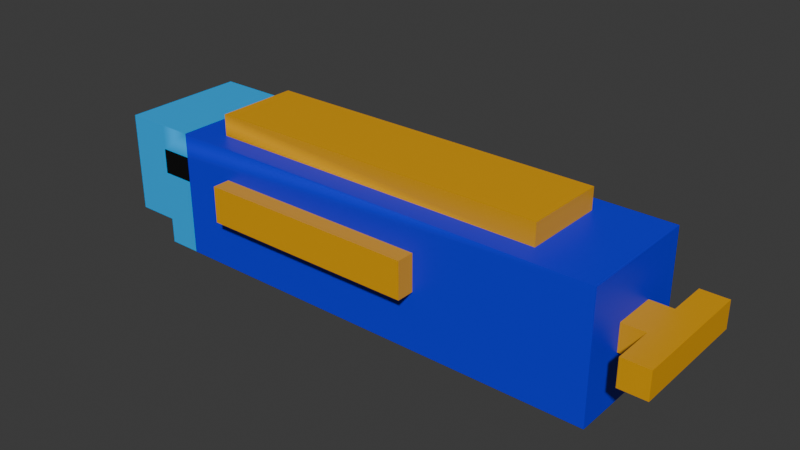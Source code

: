 # Source: Fish_1.blend  (saved by Blender 4.2.66; exported with 4.5.12 LTS)
import bpy
from mathutils import Matrix  # noqa: F401  (used for matrix-valued properties, if any)

bpy.ops.wm.read_factory_settings(use_empty=True)
scene = bpy.context.scene
scene.name = 'Scene'

# ---- collections
col_collection = bpy.data.collections.new('Collection'); scene.collection.children.link(col_collection)

# ---- materials (node trees are filled in below, after node groups)
mat_base = bpy.data.materials.new('base')
mat_eyes = bpy.data.materials.new('eyes')
mat_yellow = bpy.data.materials.new('yellow')
mat_head = bpy.data.materials.new('head')

# ---- material node trees
mat_base.use_nodes = True; mat_base.node_tree.nodes.clear()
_N = mat_base.node_tree.nodes; _L = mat_base.node_tree.links
n0 = _N.new('ShaderNodeBsdfPrincipled'); n0.name = 'Principled BSDF'; n0.location = (10, 300)
n0.inputs[0].default_value = (0.0, 0.008221, 0.8002, 1.0)
n1 = _N.new('ShaderNodeOutputMaterial'); n1.name = 'Material Output'; n1.location = (300, 300)
_L.new(n0.outputs[0], n1.inputs[0])
n1.is_active_output = True
mat_eyes.use_nodes = True; mat_eyes.node_tree.nodes.clear()
_N = mat_eyes.node_tree.nodes; _L = mat_eyes.node_tree.links
n0 = _N.new('ShaderNodeBsdfPrincipled'); n0.name = 'Principled BSDF'; n0.location = (10, 300)
n0.inputs[0].default_value = (0.0, 0.0, 0.0, 1.0)
n1 = _N.new('ShaderNodeOutputMaterial'); n1.name = 'Material Output'; n1.location = (300, 300)
_L.new(n0.outputs[0], n1.inputs[0])
n1.is_active_output = True
mat_yellow.use_nodes = True; mat_yellow.node_tree.nodes.clear()
_N = mat_yellow.node_tree.nodes; _L = mat_yellow.node_tree.links
n0 = _N.new('ShaderNodeBsdfPrincipled'); n0.name = 'Principled BSDF'; n0.location = (10, 300)
n0.inputs[0].default_value = (0.8002, 0.3758, 0.0, 1.0)
n1 = _N.new('ShaderNodeOutputMaterial'); n1.name = 'Material Output'; n1.location = (300, 300)
_L.new(n0.outputs[0], n1.inputs[0])
n1.is_active_output = True
mat_head.use_nodes = True; mat_head.node_tree.nodes.clear()
_N = mat_head.node_tree.nodes; _L = mat_head.node_tree.links
n0 = _N.new('ShaderNodeBsdfPrincipled'); n0.name = 'Principled BSDF'; n0.location = (10, 300)
n0.inputs[0].default_value = (0.0, 0.4452, 1.0, 1.0)
n1 = _N.new('ShaderNodeOutputMaterial'); n1.name = 'Material Output'; n1.location = (300, 300)
_L.new(n0.outputs[0], n1.inputs[0])
n1.is_active_output = True

# ---- world
world_world = bpy.data.worlds.new('World'); scene.world = world_world
world_world.use_nodes = True; world_world.node_tree.nodes.clear()
_N = world_world.node_tree.nodes; _L = world_world.node_tree.links
n0 = _N.new('ShaderNodeOutputWorld'); n0.name = 'World Output'; n0.location = (300, 300)
n1 = _N.new('ShaderNodeBackground'); n1.name = 'Background'; n1.location = (10, 300)
n1.inputs[0].default_value = (0.05088, 0.05088, 0.05088, 1.0)
_L.new(n1.outputs[0], n0.inputs[0])
n0.is_active_output = True
world_world.color = (0.05088, 0.05088, 0.05088)
world_world.sun_shadow_jitter_overblur = 0.0

# ---- meshes
me_cube_002 = bpy.data.meshes.new('Cube.002')
me_cube_002.from_pydata([(1.0, -1.0, -1.0), (1.0, -1.0, 1.0), (1.0, 1.0, -1.0), (1.0, 1.0, 1.0), (-0.7531, -2.839, -4.623), (-5.666, -1.876, 4.623), (-0.7531, 2.839, -4.623), (-5.666, 1.876, 4.623), (-33.47, -2.839, -4.623), (-31.03, -1.876, 4.623), (-33.47, 2.839, -4.623), (-31.03, 1.876, 4.623), (-0.7531, -2.839, 4.623), (-0.7531, 2.839, 4.623), (-33.47, 2.839, 4.623), (-33.47, -2.839, 4.623), (-5.666, -1.876, 6.202), (-5.666, 1.876, 6.202), (-31.03, 1.876, 6.202), (-31.03, -1.876, 6.202), (-35.91, 2.839, 4.623), (-35.91, 2.839, -4.623), (-35.91, -2.839, -4.623), (-35.91, -2.839, 4.623), (-0.7531, -2.839, -2.74), (-0.7531, -2.839, -0.8909), (-0.7531, -2.839, 0.9584), (-0.7531, -2.839, 2.808), (-0.7531, 2.839, 2.808), (-0.7531, 2.839, 0.9584), (-0.7531, 2.839, -0.8909), (-0.7531, 2.839, -2.74), (-33.47, 2.839, 2.808), (-33.47, 2.839, 0.9584), (-33.47, 2.839, -0.8909), (-33.47, 2.839, -2.74), (-33.47, -2.839, 2.808), (-33.47, -2.839, 0.9584), (-33.47, -2.839, -0.8909), (-33.47, -2.839, -2.74), (-35.91, 2.839, 2.808), (-35.91, 2.839, 0.9584), (-35.91, 2.839, -0.8909), (-35.91, 2.839, -2.74), (-35.91, -2.839, 2.808), (-35.91, -2.839, 0.9584), (-35.91, -2.839, -0.8909), (-35.91, -2.839, -2.74), (-0.7531, 0.0, -4.623), (-0.7531, 0.0, 4.623), (-33.47, 0.0, -4.623), (-33.47, 0.0, 4.623), (-5.666, 0.0, 4.623), (-31.03, 0.0, 4.623), (-5.666, 0.0, 6.202), (-31.03, 0.0, 6.202), (-35.91, 0.0, -4.623), (-35.91, 0.0, 4.623), (-35.91, 0.0, -2.74), (-35.91, 0.0, -0.8909), (-38.97, 2.839, -2.74), (-38.97, 2.839, -0.8909), (-0.7531, 0.0, -2.74), (-0.7531, 0.0, -0.8909), (-0.7531, 0.0, 0.9584), (-0.7531, 0.0, 2.808), (-35.91, 0.0, 4.623), (-35.91, -2.839, 4.623), (-35.91, 2.839, 4.623), (-35.91, 2.839, 2.808), (-35.91, 2.839, 0.9584), (-35.91, 2.839, -0.8909), (-35.91, -2.839, 2.808), (-35.91, -2.839, 0.9584), (-35.91, -2.839, -0.8909), (-35.91, 0.0, -0.8909), (-38.97, -2.839, -0.8909), (-38.97, -2.839, -2.74), (-38.97, 0.0, -2.74), (-38.97, 0.0, -0.8909), (-38.97, 0.0, 4.623), (-38.97, -2.839, 4.623), (-38.97, 2.839, 4.623), (-38.97, 2.839, 2.808), (-38.97, 2.839, 0.9584), (-38.97, 2.839, -0.8909), (-38.97, -2.839, 2.808), (-38.97, -2.839, 0.9584), (-38.97, -2.839, -0.8909), (-38.97, 0.0, -0.8909), (-38.97, 0.0, 0.9584), (-38.97, 0.0, 2.808), (-21.73, -2.839, 0.0), (-12.49, -2.839, 0.0), (-21.73, 2.839, 0.0), (-12.49, 2.839, 0.0), (-21.73, -2.839, 0.0), (-12.49, -2.839, 0.0), (-21.73, 2.839, 0.0), (-12.49, 2.839, 0.0), (0.9469, -2.855, -1.0), (0.9469, -2.855, 1.0), (0.9469, 2.855, -1.0), (0.9469, 2.855, 1.0), (2.947, -2.855, -1.0), (2.947, -2.855, 1.0), (2.947, 2.855, -1.0), (2.947, 2.855, 1.0), (-13.19, -2.839, -0.3924), (-13.19, -2.839, 0.9584), (-13.19, -2.839, 2.309), (-13.19, 2.839, 2.309), (-13.19, 2.839, 0.9584), (-13.19, 2.839, -0.3924), (-29.34, 2.839, 2.309), (-29.34, 2.839, 0.9584), (-29.34, 2.839, -0.3924), (-29.34, -2.839, 2.309), (-29.34, -2.839, 0.9584), (-29.34, -2.839, -0.3924), (-0.7531, -2.839, -0.8909), (-0.7531, -2.839, 0.9584), (-0.7531, -2.839, 2.808), (-0.7531, 2.839, 2.808), (-0.7531, 2.839, 0.9584), (-0.7531, 2.839, -0.8909), (-33.47, 2.839, 2.808), (-33.47, 2.839, 0.9584), (-33.47, 2.839, -0.8909), (-33.47, -2.839, 2.808), (-33.47, -2.839, 0.9584), (-33.47, -2.839, -0.8909), (-29.34, -2.839, 0.9584), (-13.19, -2.839, 0.9584), (-13.19, 2.839, 0.9584), (-29.34, 2.839, 0.9584), (-13.19, -2.839, -0.3924), (-13.19, -2.839, 2.309), (-13.19, 2.839, 2.309), (-13.19, 2.839, -0.3924), (-29.34, 2.839, 2.309), (-29.34, 2.839, -0.3924), (-29.34, -2.839, 2.309), (-29.34, -2.839, -0.3924), (-29.34, -3.644, 0.9584), (-13.19, -3.644, 0.9584), (-13.19, 3.644, 0.9584), (-29.34, 3.644, 0.9584), (-13.19, -3.644, -0.3924), (-13.19, -3.644, 2.309), (-13.19, 3.644, 2.309), (-13.19, 3.644, -0.3924), (-29.34, 3.644, 2.309), (-29.34, 3.644, -0.3924), (-29.34, -3.644, 2.309), (-29.34, -3.644, -0.3924), (-0.742, 1.028, -1.008), (-0.742, -0.9717, -1.008), (-0.742, -0.9717, 0.9924), (-0.742, 1.028, 0.9924), (1.258, 1.028, -1.008), (1.258, 1.028, 0.9924), (1.258, -0.9717, -1.008), (1.258, -0.9717, 0.9924)], [(75, 89), (79, 59), (94, 92), (92, 93), (93, 95), (95, 94), (98, 96), (96, 97), (97, 99), (99, 98)], [(156, 159, 161, 160), (2, 3, 1, 0), (3, 2, 160, 161), (1, 3, 161, 163), (65, 28, 13, 49), (28, 32, 14, 13), (32, 40, 20, 14), (36, 27, 12, 15), (48, 4, 8, 50), (5, 16, 19, 9), (52, 49, 13, 7), (7, 13, 14, 11), (53, 51, 15, 9), (9, 15, 12, 5), (55, 19, 16, 54), (11, 18, 17, 7), (53, 55, 18, 11), (52, 54, 16, 5), (46, 74, 75, 59), (39, 47, 22, 8), (50, 56, 21, 10), (51, 57, 23, 15), (15, 23, 44, 36), (36, 44, 45, 37), (37, 45, 46, 38), (38, 46, 47, 39), (56, 22, 47, 58), (47, 77, 78, 58), (45, 73, 74, 46), (59, 75, 71, 42), (8, 4, 24, 39), (39, 24, 25, 38), (28, 123, 126, 32), (26, 121, 120, 25), (10, 21, 43, 35), (35, 43, 42, 34), (34, 42, 41, 33), (33, 41, 40, 32), (6, 10, 35, 31), (31, 35, 34, 30), (29, 124, 123, 28), (36, 129, 122, 27), (48, 6, 31, 62), (62, 31, 30, 63), (63, 30, 29, 64), (64, 29, 28, 65), (26, 64, 65, 27), (25, 63, 64, 26), (24, 62, 63, 25), (4, 48, 62, 24), (42, 71, 70, 41), (57, 66, 67, 23), (71, 85, 84, 70), (21, 56, 58, 43), (14, 20, 57, 51), (8, 22, 56, 50), (44, 72, 73, 45), (7, 17, 54, 52), (9, 19, 55, 53), (18, 55, 54, 17), (11, 14, 51, 53), (5, 12, 49, 52), (6, 48, 50, 10), (27, 65, 49, 12), (68, 82, 80, 66), (70, 84, 83, 69), (43, 60, 61, 42), (69, 83, 82, 68), (66, 80, 81, 67), (40, 69, 68, 20), (20, 68, 66, 57), (23, 67, 72, 44), (41, 70, 69, 40), (78, 77, 76, 79), (60, 78, 79, 61), (91, 86, 81, 80), (89, 88, 87, 90), (90, 87, 86, 91), (84, 90, 91, 83), (85, 89, 90, 84), (83, 91, 80, 82), (58, 78, 60, 43), (67, 81, 86, 72), (72, 86, 87, 73), (46, 76, 77, 47), (73, 87, 88, 74), (100, 101, 103, 102), (102, 103, 107, 106), (106, 107, 105, 104), (104, 105, 101, 100), (102, 106, 104, 100), (107, 103, 101, 105), (108, 136, 143, 119), (110, 137, 133, 109), (111, 138, 140, 114), (114, 140, 135, 115), (32, 126, 127, 33), (25, 120, 131, 38), (30, 125, 124, 29), (37, 130, 129, 36), (27, 122, 121, 26), (33, 127, 128, 34), (34, 128, 125, 30), (38, 131, 130, 37), (108, 120, 121, 109), (109, 121, 122, 110), (111, 123, 124, 112), (112, 124, 125, 113), (115, 127, 126, 114), (116, 128, 127, 115), (117, 129, 130, 118), (118, 130, 131, 119), (119, 131, 120, 108), (110, 122, 129, 117), (113, 125, 128, 116), (114, 126, 123, 111), (139, 151, 146, 134), (132, 144, 154, 142), (142, 154, 149, 137), (134, 146, 150, 138), (115, 135, 141, 116), (112, 134, 138, 111), (117, 142, 137, 110), (118, 132, 142, 117), (113, 139, 134, 112), (116, 141, 139, 113), (109, 133, 136, 108), (119, 143, 132, 118), (155, 148, 145, 144), (144, 145, 149, 154), (151, 153, 147, 146), (146, 147, 152, 150), (141, 153, 151, 139), (133, 145, 148, 136), (143, 155, 144, 132), (140, 152, 147, 135), (138, 150, 152, 140), (137, 149, 145, 133), (136, 148, 155, 143), (135, 147, 153, 141), (162, 163, 158, 157), (156, 160, 162, 157), (161, 159, 158, 163), (0, 1, 163, 162), (2, 0, 162, 160)])
me_cube_002.polygons.foreach_set('material_index', [2, 3, 3, 3, 0, 0, 3, 0, 0, 2, 0, 0, 0, 0, 2, 2, 2, 2, 0, 3, 3, 3, 3, 1, 3, 3, 3, 3, 0, 0, 0, 0, 0, 0, 3, 3, 3, 1, 0, 0, 0, 0, 0, 0, 0, 0, 0, 0, 0, 0, 0, 0, 3, 3, 3, 3, 0, 2, 2, 2, 0, 0, 0, 0, 3, 3, 3, 3, 3, 0, 0, 0, 0, 3, 3, 3, 3, 3, 3, 3, 3, 3, 3, 3, 3, 3, 2, 2, 2, 2, 2, 2, 0, 0, 0, 0, 1, 0, 0, 1, 0, 3, 0, 3, 0, 0, 0, 0, 0, 0, 0, 0, 0, 0, 0, 0, 2, 2, 2, 2, 0, 0, 0, 0, 0, 0, 0, 0, 2, 2, 2, 2, 2, 2, 2, 2, 2, 2, 2, 2, 2, 2, 2, 3, 3])
_uv = me_cube_002.uv_layers.new(name='UVMap')
_uv.uv.foreach_set('vector', [0.375, 0.25, 0.625, 0.25, 0.625, 0.5, 0.375, 0.5, 0.375, 0.5, 0.625, 0.5, 0.625, 0.75, 0.375, 0.75, 0.625, 0.5, 0.375, 0.5, 0.375, 0.5, 0.625, 0.5, 0.625, 0.75, 0.625, 0.5, 0.625, 0.5, 0.625, 0.75, 0.5759, 0.125, 0.5759, 0.25, 0.625, 0.25, 0.625, 0.125, 0.5759, 0.25, 0.5759, 0.5, 0.625, 0.5, 0.625, 0.25, 0.5759, 0.5, 0.5759, 0.5, 0.625, 0.5, 0.625, 0.5, 0.5759, 0.75, 0.5759, 1.0, 0.625, 1.0, 0.625, 0.75, 0.125, 0.625, 0.125, 0.75, 0.375, 0.75, 0.375, 0.625, 0.8326, 0.7076, 0.8326, 0.7076, 0.6674, 0.7076, 0.6674, 0.7076, 0.8326, 0.625, 0.875, 0.625, 0.875, 0.5, 0.8326, 0.5424, 0.8326, 0.5424, 0.875, 0.5, 0.625, 0.5, 0.6674, 0.5424, 0.6674, 0.625, 0.625, 0.625, 0.625, 0.75, 0.6674, 0.7076, 0.6674, 0.7076, 0.625, 0.75, 0.875, 0.75, 0.8326, 0.7076, 0.6674, 0.625, 0.6674, 0.7076, 0.8326, 0.7076, 0.8326, 0.625, 0.6674, 0.5424, 0.6674, 0.5424, 0.8326, 0.5424, 0.8326, 0.5424, 0.6674, 0.625, 0.6674, 0.625, 0.6674, 0.5424, 0.6674, 0.5424, 0.8326, 0.625, 0.8326, 0.625, 0.8326, 0.7076, 0.8326, 0.7076, 0.4759, 0.75, 0.4759, 0.75, 0.4759, 0.625, 0.4759, 0.625, 0.4259, 0.75, 0.4259, 0.75, 0.375, 0.75, 0.375, 0.75, 0.375, 0.625, 0.375, 0.625, 0.375, 0.5, 0.375, 0.5, 0.625, 0.625, 0.625, 0.625, 0.625, 0.75, 0.625, 0.75, 0.625, 0.75, 0.625, 0.75, 0.5759, 0.75, 0.5759, 0.75, 0.5759, 0.75, 0.5759, 0.75, 0.5259, 0.75, 0.5259, 0.75, 0.5259, 0.75, 0.5259, 0.75, 0.4759, 0.75, 0.4759, 0.75, 0.4759, 0.75, 0.4759, 0.75, 0.4259, 0.75, 0.4259, 0.75, 0.375, 0.625, 0.375, 0.75, 0.4259, 0.75, 0.4259, 0.625, 0.4259, 0.75, 0.4259, 0.75, 0.4259, 0.625, 0.4259, 0.625, 0.5259, 0.75, 0.5259, 0.75, 0.4759, 0.75, 0.4759, 0.75, 0.4759, 0.625, 0.4759, 0.625, 0.4759, 0.5, 0.4759, 0.5, 0.375, 0.75, 0.375, 1.0, 0.4259, 1.0, 0.4259, 0.75, 0.4259, 0.75, 0.4259, 1.0, 0.4759, 1.0, 0.4759, 0.75, 0.5759, 0.25, 0.5759, 0.25, 0.5759, 0.5, 0.5759, 0.5, 0.0, 0.0, 0.0, 0.0, 0.0, 0.0, 0.0, 0.0, 0.375, 0.5, 0.375, 0.5, 0.4259, 0.5, 0.4259, 0.5, 0.4259, 0.5, 0.4259, 0.5, 0.4759, 0.5, 0.4759, 0.5, 0.4759, 0.5, 0.4759, 0.5, 0.5259, 0.5, 0.5259, 0.5, 0.5259, 0.5, 0.5259, 0.5, 0.5759, 0.5, 0.5759, 0.5, 0.375, 0.25, 0.375, 0.5, 0.4259, 0.5, 0.4259, 0.25, 0.4259, 0.25, 0.4259, 0.5, 0.4759, 0.5, 0.4759, 0.25, 0.0, 0.0, 0.0, 0.0, 0.0, 0.0, 0.0, 0.0, 0.5759, 0.75, 0.5759, 0.75, 0.5759, 1.0, 0.5759, 1.0, 0.375, 0.125, 0.375, 0.25, 0.4259, 0.25, 0.4259, 0.125, 0.4259, 0.125, 0.4259, 0.25, 0.4759, 0.25, 0.4759, 0.125, 0.4759, 0.125, 0.4759, 0.25, 0.5259, 0.25, 0.5259, 0.125, 0.5259, 0.125, 0.5259, 0.25, 0.5759, 0.25, 0.5759, 0.125, 0.5259, 0.0, 0.5259, 0.125, 0.5759, 0.125, 0.5759, 0.0, 0.4759, 0.0, 0.4759, 0.125, 0.5259, 0.125, 0.5259, 0.0, 0.4259, 0.0, 0.4259, 0.125, 0.4759, 0.125, 0.4759, 0.0, 0.375, 0.0, 0.375, 0.125, 0.4259, 0.125, 0.4259, 0.0, 0.4759, 0.5, 0.4759, 0.5, 0.5259, 0.5, 0.5259, 0.5, 0.625, 0.625, 0.625, 0.625, 0.625, 0.75, 0.625, 0.75, 0.4759, 0.5, 0.4759, 0.5, 0.5259, 0.5, 0.5259, 0.5, 0.375, 0.5, 0.375, 0.625, 0.4259, 0.625, 0.4259, 0.5, 0.625, 0.5, 0.625, 0.5, 0.625, 0.625, 0.625, 0.625, 0.375, 0.75, 0.375, 0.75, 0.375, 0.625, 0.375, 0.625, 0.5759, 0.75, 0.5759, 0.75, 0.5259, 0.75, 0.5259, 0.75, 0.8326, 0.5424, 0.8326, 0.5424, 0.8326, 0.625, 0.8326, 0.625, 0.6674, 0.7076, 0.6674, 0.7076, 0.6674, 0.625, 0.6674, 0.625, 0.6674, 0.5424, 0.6674, 0.625, 0.8326, 0.625, 0.8326, 0.5424, 0.6674, 0.5424, 0.625, 0.5, 0.625, 0.625, 0.6674, 0.625, 0.8326, 0.7076, 0.875, 0.75, 0.875, 0.625, 0.8326, 0.625, 0.125, 0.5, 0.125, 0.625, 0.375, 0.625, 0.375, 0.5, 0.5759, 0.0, 0.5759, 0.125, 0.625, 0.125, 0.625, 0.0, 0.625, 0.5, 0.625, 0.5, 0.625, 0.625, 0.625, 0.625, 0.5259, 0.5, 0.5259, 0.5, 0.5759, 0.5, 0.5759, 0.5, 0.4259, 0.5, 0.4259, 0.5, 0.4759, 0.5, 0.4759, 0.5, 0.5759, 0.5, 0.5759, 0.5, 0.625, 0.5, 0.625, 0.5, 0.625, 0.625, 0.625, 0.625, 0.625, 0.75, 0.625, 0.75, 0.5759, 0.5, 0.5759, 0.5, 0.625, 0.5, 0.625, 0.5, 0.625, 0.5, 0.625, 0.5, 0.625, 0.625, 0.625, 0.625, 0.625, 0.75, 0.625, 0.75, 0.5759, 0.75, 0.5759, 0.75, 0.5259, 0.5, 0.5259, 0.5, 0.5759, 0.5, 0.5759, 0.5, 0.4259, 0.625, 0.4259, 0.75, 0.4759, 0.75, 0.4759, 0.625, 0.4259, 0.5, 0.4259, 0.625, 0.4759, 0.625, 0.4759, 0.5, 0.5759, 0.625, 0.5759, 0.75, 0.625, 0.75, 0.625, 0.625, 0.4759, 0.625, 0.4759, 0.75, 0.5259, 0.75, 0.5259, 0.625, 0.5259, 0.625, 0.5259, 0.75, 0.5759, 0.75, 0.5759, 0.625, 0.5259, 0.5, 0.5259, 0.625, 0.5759, 0.625, 0.5759, 0.5, 0.4759, 0.5, 0.4759, 0.625, 0.5259, 0.625, 0.5259, 0.5, 0.5759, 0.5, 0.5759, 0.625, 0.625, 0.625, 0.625, 0.5, 0.4259, 0.625, 0.4259, 0.625, 0.4259, 0.5, 0.4259, 0.5, 0.625, 0.75, 0.625, 0.75, 0.5759, 0.75, 0.5759, 0.75, 0.5759, 0.75, 0.5759, 0.75, 0.5259, 0.75, 0.5259, 0.75, 0.4759, 0.75, 0.4759, 0.75, 0.4259, 0.75, 0.4259, 0.75, 0.5259, 0.75, 0.5259, 0.75, 0.4759, 0.75, 0.4759, 0.75, 0.375, 0.0, 0.625, 0.0, 0.625, 0.25, 0.375, 0.25, 0.375, 0.25, 0.625, 0.25, 0.625, 0.5, 0.375, 0.5, 0.375, 0.5, 0.625, 0.5, 0.625, 0.75, 0.375, 0.75, 0.375, 0.75, 0.625, 0.75, 0.625, 1.0, 0.375, 1.0, 0.125, 0.5, 0.375, 0.5, 0.375, 0.75, 0.125, 0.75, 0.625, 0.5, 0.875, 0.5, 0.875, 0.75, 0.625, 0.75, 0.4894, 0.9962, 0.4894, 0.9962, 0.4894, 0.7538, 0.4894, 0.7538, 0.5624, 0.9962, 0.5624, 0.9962, 0.5259, 0.9962, 0.5259, 0.9962, 0.5624, 0.2538, 0.5624, 0.2538, 0.5624, 0.4962, 0.5624, 0.4962, 0.5624, 0.4962, 0.5624, 0.4962, 0.5259, 0.4962, 0.5259, 0.4962, 0.0, 0.0, 0.0, 0.0, 0.0, 0.0, 0.0, 0.0, 0.4759, 1.0, 0.4759, 1.0, 0.4759, 0.75, 0.4759, 0.75, 0.0, 0.0, 0.0, 0.0, 0.0, 0.0, 0.0, 0.0, 0.0, 0.0, 0.0, 0.0, 0.0, 0.0, 0.0, 0.0, 0.0, 0.0, 0.0, 0.0, 0.0, 0.0, 0.0, 0.0, 0.0, 0.0, 0.0, 0.0, 0.0, 0.0, 0.0, 0.0, 0.4759, 0.5, 0.4759, 0.5, 0.4759, 0.25, 0.4759, 0.25, 0.0, 0.0, 0.0, 0.0, 0.0, 0.0, 0.0, 0.0, 0.4894, 0.9962, 0.4759, 1.0, 0.5259, 1.0, 0.5259, 0.9962, 0.5259, 0.9962, 0.5259, 1.0, 0.5759, 1.0, 0.5624, 0.9962, 0.5624, 0.2538, 0.5759, 0.25, 0.5259, 0.25, 0.5259, 0.2538, 0.5259, 0.2538, 0.5259, 0.25, 0.4759, 0.25, 0.4894, 0.2538, 0.5259, 0.4962, 0.5259, 0.5, 0.5759, 0.5, 0.5624, 0.4962, 0.4894, 0.4962, 0.4759, 0.5, 0.5259, 0.5, 0.5259, 0.4962, 0.5624, 0.7538, 0.5759, 0.75, 0.5259, 0.75, 0.5259, 0.7538, 0.5259, 0.7538, 0.5259, 0.75, 0.4759, 0.75, 0.4894, 0.7538, 0.4894, 0.7538, 0.4759, 0.75, 0.4759, 1.0, 0.4894, 0.9962, 0.5624, 0.9962, 0.5759, 1.0, 0.5759, 0.75, 0.5624, 0.7538, 0.4894, 0.2538, 0.4759, 0.25, 0.4759, 0.5, 0.4894, 0.4962, 0.5624, 0.4962, 0.5759, 0.5, 0.5759, 0.25, 0.5624, 0.2538, 0.4894, 0.2538, 0.4894, 0.2538, 0.5259, 0.2538, 0.5259, 0.2538, 0.5259, 0.7538, 0.5259, 0.7538, 0.5624, 0.7538, 0.5624, 0.7538, 0.5624, 0.7538, 0.5624, 0.7538, 0.5624, 0.9962, 0.5624, 0.9962, 0.5259, 0.2538, 0.5259, 0.2538, 0.5624, 0.2538, 0.5624, 0.2538, 0.5259, 0.4962, 0.5259, 0.4962, 0.4894, 0.4962, 0.4894, 0.4962, 0.5259, 0.2538, 0.5259, 0.2538, 0.5624, 0.2538, 0.5624, 0.2538, 0.5624, 0.7538, 0.5624, 0.7538, 0.5624, 0.9962, 0.5624, 0.9962, 0.5259, 0.7538, 0.5259, 0.7538, 0.5624, 0.7538, 0.5624, 0.7538, 0.4894, 0.2538, 0.4894, 0.2538, 0.5259, 0.2538, 0.5259, 0.2538, 0.4894, 0.4962, 0.4894, 0.4962, 0.4894, 0.2538, 0.4894, 0.2538, 0.5259, 0.9962, 0.5259, 0.9962, 0.4894, 0.9962, 0.4894, 0.9962, 0.4894, 0.7538, 0.4894, 0.7538, 0.5259, 0.7538, 0.5259, 0.7538, 0.4894, 0.7538, 0.4894, 0.9962, 0.5259, 0.9962, 0.5259, 0.7538, 0.5259, 0.7538, 0.5259, 0.9962, 0.5624, 0.9962, 0.5624, 0.7538, 0.4894, 0.2538, 0.4894, 0.4962, 0.5259, 0.4962, 0.5259, 0.2538, 0.5259, 0.2538, 0.5259, 0.4962, 0.5624, 0.4962, 0.5624, 0.2538, 0.4894, 0.4962, 0.4894, 0.4962, 0.4894, 0.2538, 0.4894, 0.2538, 0.5259, 0.9962, 0.5259, 0.9962, 0.4894, 0.9962, 0.4894, 0.9962, 0.4894, 0.7538, 0.4894, 0.7538, 0.5259, 0.7538, 0.5259, 0.7538, 0.5624, 0.4962, 0.5624, 0.4962, 0.5259, 0.4962, 0.5259, 0.4962, 0.5624, 0.2538, 0.5624, 0.2538, 0.5624, 0.4962, 0.5624, 0.4962, 0.5624, 0.9962, 0.5624, 0.9962, 0.5259, 0.9962, 0.5259, 0.9962, 0.4894, 0.9962, 0.4894, 0.9962, 0.4894, 0.7538, 0.4894, 0.7538, 0.5259, 0.4962, 0.5259, 0.4962, 0.4894, 0.4962, 0.4894, 0.4962, 0.375, 0.75, 0.625, 0.75, 0.625, 1.0, 0.375, 1.0, 0.125, 0.5, 0.375, 0.5, 0.375, 0.75, 0.125, 0.75, 0.625, 0.5, 0.875, 0.5, 0.875, 0.75, 0.625, 0.75, 0.375, 0.75, 0.625, 0.75, 0.625, 0.75, 0.375, 0.75, 0.375, 0.5, 0.375, 0.75, 0.375, 0.75, 0.375, 0.5])
me_cube_002.materials.append(mat_base)
me_cube_002.materials.append(mat_eyes)
me_cube_002.materials.append(mat_yellow)
me_cube_002.materials.append(mat_head)
me_cube_002.update()
me_cube_002.normals_split_custom_set([tuple(v) for v in zip(*[iter([0.0, 1.0, 0.0, 0.0, 1.0, 0.0, 0.0, 1.0, 0.0, 0.0, 1.0, 0.0, 1.0, 0.0, 0.0, 1.0, 0.0, 0.0, 1.0, 0.0, 0.0, 1.0, 0.0, 0.0, 0.1089, -0.994, 0.0, 0.1089, -0.994, 0.0, 0.1089, -0.994, 0.0, 0.1089, -0.994, 0.0, -0.02937, 0.0, -0.9996, -0.02937, 0.0, -0.9996, -0.02937, 0.0, -0.9996, -0.02937, 0.0, -0.9996, 1.0, 0.0, 0.0, 1.0, 0.0, 0.0, 1.0, 0.0, 0.0, 1.0, 0.0, 0.0, 0.0, 1.0, 0.0, 0.0, 1.0, 0.0, 0.0, 1.0, 0.0, 0.0, 1.0, 0.0, 0.0, 1.0, 0.0, 0.0, 1.0, 0.0, 0.0, 1.0, 0.0, 0.0, 1.0, 0.0, 0.0, -1.0, 0.0, 0.0, -1.0, 0.0, 0.0, -1.0, 0.0, 4.777e-05, -1.192e-08, 1.0, 0.0, 0.0, -1.0, 0.0, 0.0, -1.0, 0.0, 0.0, -1.0, 0.0, 0.0, -1.0, 0.0, -1.0, 0.0, 0.0, -1.0, 0.0, 0.0, -1.0, 0.0, 1.192e-08, -1.192e-08, 1.0, 0.0, 0.0, 1.0, 0.0, 0.0, 1.0, 0.0, 0.0, 1.0, 0.0, 0.0, 1.0, 0.0, 0.0, 1.0, 0.0, 0.0, 1.0, 0.0, 0.0, 1.0, 0.0, 0.0, 1.0, 0.0, 0.0, 1.0, 0.0, 0.0, 1.0, 0.0, 0.0, 1.0, 0.0, 0.0, 1.0, 0.0, 0.0, 1.0, 0.0, 0.0, 1.0, 0.0, 0.0, 1.0, 0.0, 0.0, 1.0, 0.0, 0.0, 1.0, 0.0, 0.0, 1.0, 0.0, 0.0, 1.0, 0.0, 0.0, 1.0, 0.0, 1.0, 0.0, 0.0, 1.0, 0.0, 0.0, 1.0, 0.0, 0.0, 1.0, 0.0, -1.192e-08, 0.0, 1.0, -1.0, 0.0, 0.0, -1.0, 0.0, 0.0, -1.0, 0.0, 0.0, 1.0, 0.0, 0.0, 1.0, 0.0, 0.0, 1.0, 0.0, 0.0, 1.0, 0.0, 0.0, 0.0, 0.0, 1.0, 0.0, 0.0, 1.0, 0.0, 0.0, 1.0, 0.0, 0.0, 1.0, 0.0, -1.0, 0.0, 0.0, -1.0, 0.0, 0.0, -1.0, 0.0, 0.0, -1.0, 0.0, 0.0, 0.0, -1.0, 0.0, 0.0, -1.0, 0.0, 0.0, -1.0, 0.0, 0.0, -1.0, 0.0, 0.0, 1.0, 0.0, 0.0, 1.0, 0.0, 0.0, 1.0, 0.0, 0.0, 1.0, -4.8e-05, -1.192e-08, 1.0, 0.0, -1.0, 0.0, 0.0, -1.0, 0.0, 0.0, -1.0, 0.0, 0.0, -1.0, 0.0, 0.0, -1.0, 0.0, 0.0, -1.0, 0.0, 0.0, -1.0, 0.0, 0.0, -1.0, 0.0, 0.0, -1.0, 0.0, 0.0, -1.0, 0.0, 0.0, -1.0, 0.0, 0.0, -1.0, 0.0, 0.0, -1.0, 0.0, 0.0, -1.0, 0.0, 0.0, -1.0, 0.0, -1.0, 0.0, 0.0, -1.0, 0.0, 0.0, -1.0, 0.0, 0.0, -1.0, 0.0, 0.0, 0.0, 0.0, -1.0, 0.0, 0.0, -1.0, 0.0, 0.0, -1.0, 0.0, 0.0, -1.0, 0.0, 0.0, 0.0, 0.0, 0.0, 0.0, 0.0, 0.0, 0.0, 0.0, 0.0, 0.0, 0.0, 0.0, 1.0, 0.0, 0.0, 1.0, 0.0, 0.0, 1.0, 0.0, 0.0, 1.0, 0.0, -1.0, 0.0, 0.0, -1.0, 0.0, 0.0, -1.0, 0.0, 0.0, -1.0, 0.0, 0.0, -1.0, 0.0, 0.0, -1.0, 0.0, 0.0, -1.0, 0.0, 0.0, -1.0, 0.0, 0.0, 0.0, 1.0, 0.0, 0.0, 1.0, 0.0, 0.0, 1.0, 0.0, 0.0, 1.0, 0.0, 0.0, 0.0, 0.0, 0.0, 0.0, 0.0, 0.0, 0.0, 0.0, 0.0, 0.0, 0.0, 1.0, 0.0, 0.0, 1.0, 0.0, 0.0, 1.0, 0.0, 0.0, 1.0, 0.0, 0.0, 1.0, 0.0, 0.0, 1.0, 0.0, 0.0, 1.0, 0.0, 0.0, 1.0, 0.0, 0.0, 1.0, 0.0, 0.0, 1.0, 0.0, 0.0, 1.0, 0.0, 0.0, 1.0, 0.0, 0.0, 1.0, 0.0, 0.0, 1.0, 0.0, 0.0, 1.0, 0.0, 0.0, 1.0, 0.0, 0.0, 1.0, 0.0, 0.0, 1.0, 0.0, 0.0, 1.0, 0.0, 0.0, 1.0, 0.0, 0.0, 1.0, 0.0, 0.0, 1.0, 0.0, 0.0, 1.0, 0.0, 0.0, 1.0, 0.0, 0.0, 0.0, 0.0, 0.0, 0.0, 0.0, 0.0, 0.0, 0.0, 0.0, 0.0, 0.0, 0.0, 0.0, 1.0, 0.0, 0.0, 1.0, 0.0, 0.0, 1.0, 0.0, 0.0, 1.0, 1.0, 0.0, 0.0, 1.0, 0.0, 0.0, 1.0, 0.0, 0.0, 1.0, 0.0, 0.0, 1.0, 0.0, 0.0, 1.0, 0.0, 0.0, 1.0, 0.0, 0.0, 1.0, 0.0, 0.0, 1.0, 0.0, 0.0, 1.0, 0.0, 0.0, 1.0, 0.0, 0.0, 1.0, 0.0, 0.0, 1.0, 0.0, 0.0, 1.0, 0.0, 0.0, 1.0, 0.0, 0.0, 1.0, 0.0, 0.0, 1.0, 0.0, 0.0, 1.0, 0.0, 0.0, 1.0, 0.0, 0.0, 1.0, 0.0, 0.0, 1.0, 0.0, 0.0, 1.0, 0.0, 0.0, 1.0, 0.0, 0.0, 1.0, 0.0, 0.0, 1.0, 0.0, 0.0, 1.0, 0.0, 0.0, 1.0, 0.0, 0.0, 1.0, 0.0, 0.0, 1.0, 0.0, 0.0, 1.0, 0.0, 0.0, 1.0, 0.0, 0.0, 1.0, 0.0, 0.0, 0.0, 0.0, 0.0, 0.0, 0.0, 0.0, 0.0, 0.0, 0.0, 0.0, 0.0, 0.0, 0.0, 0.0, 1.0, 0.0, 0.0, 1.0, 0.0, 0.0, 1.0, 0.0, 0.0, 1.0, 0.0, 1.0, 0.0, 0.0, 1.0, 0.0, 0.0, 1.0, 0.0, 0.0, 1.0, 0.0, -1.0, 0.0, 0.0, -1.0, 0.0, 0.0, -1.0, 0.0, 0.0, -1.0, 0.0, 0.0, 0.0, 0.0, 1.0, 0.0, 0.0, 1.0, 0.0, 0.0, 1.0, 0.0, 0.0, 1.0, 0.0, 0.0, -1.0, 0.0, 0.0, -1.0, 0.0, 0.0, -1.0, 0.0, 0.0, -1.0, 0.0, 0.0, 0.0, 0.0, 0.0, 0.0, 0.0, 0.0, 0.0, 0.0, 0.0, 0.0, 1.0, 0.0, 0.0, 1.0, 0.0, 0.0, 1.0, 0.0, 0.0, 1.0, 0.0, 0.0, -1.192e-08, 0.0, 1.0, -1.0, 0.0, 0.0, -1.0, 0.0, 0.0, -1.192e-08, -1.192e-08, 1.0, 0.0, 0.0, 1.0, 0.0, 0.0, 1.0, 0.0, 0.0, 1.0, 0.0, 0.0, 1.0, 0.0, 0.0, 1.0, 0.0, 0.0, 1.0, 0.0, 0.0, 1.0, 0.0, 0.0, 1.0, 0.0, 0.0, 1.0, 0.0, 0.0, 1.0, 0.0, 0.0, 1.0, 0.0, 0.0, 1.0, 0.0, 0.0, -1.0, 0.0, 0.0, -1.0, 0.0, 0.0, -1.0, 0.0, 0.0, -1.0, 1.0, 0.0, 0.0, 1.0, 0.0, 0.0, 1.0, 0.0, 0.0, 1.0, 0.0, 0.0, 0.0, 0.0, 1.0, 0.0, 0.0, 1.0, 0.0, 0.0, 1.0, 0.0, 0.0, 1.0, 0.0, 1.0, 0.0, 0.0, 1.0, 0.0, 0.0, 1.0, 0.0, 0.0, 1.0, 0.0, 0.0, 1.0, 0.0, 0.0, 1.0, 0.0, 0.0, 1.0, 0.0, 0.0, 1.0, 0.0, 0.0, 1.0, 0.0, 0.0, 1.0, 0.0, 0.0, 1.0, 0.0, 0.0, 1.0, 0.0, 0.0, 0.0, 1.0, 0.0, 0.0, 1.0, 0.0, 0.0, 1.0, 0.0, 0.0, 1.0, 0.0, 0.0, 0.0, 0.0, 0.0, 0.0, 0.0, 0.0, 0.0, 0.0, 0.0, 0.0, 0.0, 0.0, 1.0, 0.0, 0.0, 1.0, 0.0, 0.0, 1.0, 0.0, 0.0, 1.0, 0.0, 0.0, 0.0, 0.0, 0.0, 0.0, 0.0, 0.0, 0.0, 0.0, 0.0, 0.0, 0.0, 0.0, 0.0, 0.0, 0.0, 0.0, 0.0, 0.0, 0.0, 0.0, 0.0, 0.0, -1.0, 0.0, 0.0, -1.0, 0.0, 0.0, -1.0, 0.0, 0.0, -1.0, 0.0, 0.0, -1.0, 0.0, 0.0, -1.0, 0.0, 0.0, -1.0, 0.0, 0.0, -1.0, 0.0, 0.0, -1.0, 0.0, 0.0, -1.0, 0.0, 0.0, -1.0, 0.0, 0.0, -1.0, 0.0, 0.0, -1.0, 0.0, 0.0, -1.0, 0.0, 0.0, -1.0, 0.0, 0.0, -1.0, 0.0, 0.0, -1.0, 0.0, 0.0, -1.0, 0.0, 0.0, -1.0, 0.0, 0.0, -1.0, 0.0, 0.0, -1.0, 0.0, 0.0, -1.0, 0.0, 0.0, -1.0, 0.0, 0.0, -1.0, 0.0, 0.0, -1.0, 0.0, 0.0, -1.0, 0.0, 0.0, -1.0, 0.0, 0.0, -1.0, 0.0, 0.0, -1.0, 0.0, 0.0, -1.0, 0.0, 0.0, -1.0, 0.0, 0.0, -1.0, 0.0, 0.0, 0.0, 0.0, -1.0, 0.0, 0.0, -1.0, 0.0, 0.0, -1.0, 0.0, 0.0, -1.0, 0.0, -1.0, 0.0, 0.0, -1.0, 0.0, 0.0, -1.0, 0.0, 0.0, -1.0, 0.0, 0.0, -1.0, 0.0, 0.0, -1.0, 0.0, 0.0, -1.0, 0.0, 0.0, -1.0, 0.0, 0.0, -1.0, 0.0, 0.0, -1.0, 0.0, 0.0, -1.0, 0.0, 0.0, -1.0, 0.0, 0.0, -1.0, 0.0, 0.0, -1.0, 0.0, 0.0, -1.0, 0.0, 0.0, -1.0, 0.0, -1.0, 0.0, 0.0, -1.0, 0.0, 0.0, -1.0, 0.0, 0.0, -1.0, 0.0, 0.0, 0.0, 1.0, 0.0, 0.0, 1.0, 0.0, 0.0, 1.0, 0.0, 0.0, 1.0, 0.0, 1.0, 0.0, 0.0, 1.0, 0.0, 0.0, 1.0, 0.0, 0.0, 1.0, 0.0, 0.0, 0.0, -1.0, 0.0, 0.0, -1.0, 0.0, 0.0, -1.0, 0.0, 0.0, -1.0, 0.0, 0.0, 0.0, -1.0, 0.0, 0.0, -1.0, 0.0, 0.0, -1.0, 0.0, 0.0, -1.0, 0.0, 0.0, 1.0, 0.0, 0.0, 1.0, 0.0, 0.0, 1.0, 0.0, 0.0, 1.0, 0.0, 0.0, 1.0, 0.0, 0.0, 1.0, 0.0, 0.0, 1.0, 0.0, 0.0, 1.0, 0.0, 0.0, 0.0, 0.0, 0.0, 0.0, 0.0, 0.0, 0.0, 0.0, 0.0, 0.0, 0.0, 0.0, 1.0, 0.0, 0.0, 1.0, 0.0, 0.0, 1.0, 0.0, 0.0, 1.0, 0.0, 0.0, 0.0, 0.0, 0.0, 0.0, 0.0, 0.0, 0.0, 0.0, 0.0, 0.0, 0.0, 0.0, 0.0, 0.0, 0.0, 0.0, 0.0, 0.0, 0.0, 0.0, 0.0, 0.0, 0.0, 0.0, 1.0, 0.0, 0.0, 1.0, 0.0, 0.0, 1.0, 0.0, 0.0, 1.0, 0.0, 0.0, 0.0, 0.0, 0.0, 0.0, 0.0, 0.0, 0.0, 0.0, 0.0, 0.0, 0.0, 0.0, 0.0, 0.0, 0.0, 0.0, 0.0, 0.0, 0.0, 0.0, 0.0, 0.0, 0.0, 0.0, 0.0, 0.0, 0.0, 0.0, 0.0, 0.0, 0.0, 0.0, 0.0, 0.0, 0.0, 0.0, 0.0, 0.0, 0.0, 0.0, 0.0, 0.0, 0.0, 0.0, 0.0, 0.0, 0.0, 0.0, 1.0, 0.0, 0.0, 1.0, 0.0, 0.0, 1.0, 0.0, 0.0, 1.0, 0.0, 0.0, 0.0, 0.0, 0.0, 0.0, 0.0, 0.0, 0.0, 0.0, 0.0, 0.0, 3.836e-08, -1.0, 0.0, 3.836e-08, -1.0, 0.0, 3.836e-08, -1.0, 0.0, 3.836e-08, -1.0, 0.0, 3.836e-08, -1.0, 0.0, 3.836e-08, -1.0, 0.0, 3.836e-08, -1.0, 0.0, 3.836e-08, -1.0, 0.0, 3.836e-08, 1.0, 0.0, 3.836e-08, 1.0, 0.0, 3.836e-08, 1.0, 0.0, 3.836e-08, 1.0, 0.0, 3.836e-08, 1.0, 0.0, 3.836e-08, 1.0, 0.0, 3.836e-08, 1.0, 0.0, 3.836e-08, 1.0, 0.0, -1.155e-07, 1.0, 0.0, -1.155e-07, 1.0, 0.0, -1.155e-07, 1.0, 0.0, -1.155e-07, 1.0, 0.0, -1.155e-07, 1.0, 0.0, -1.155e-07, 1.0, 0.0, -1.155e-07, 1.0, 0.0, -1.155e-07, 1.0, 0.0, -1.155e-07, -1.0, 0.0, -1.155e-07, -1.0, 0.0, -1.155e-07, -1.0, 0.0, -1.155e-07, -1.0, 0.0, -1.155e-07, -1.0, 0.0, -1.155e-07, -1.0, 0.0, -1.155e-07, -1.0, 0.0, -1.155e-07, -1.0, 0.0, 0.0, -1.0, -6.264e-07, 0.0, -1.0, -6.264e-07, 0.0, -1.0, -6.264e-07, 0.0, -1.0, -6.264e-07, 0.0, -1.0, 7.046e-07, 0.0, -1.0, 7.046e-07, 0.0, -1.0, 7.046e-07, 0.0, -1.0, 7.046e-07, 0.0, 1.0, -7.046e-07, 0.0, 1.0, -7.046e-07, 0.0, 1.0, -7.046e-07, 0.0, 1.0, -7.046e-07, 0.0, 1.0, 6.264e-07, 0.0, 1.0, 6.264e-07, 0.0, 1.0, 6.264e-07, 0.0, 1.0, 6.264e-07, 1.0, 0.0, 0.0, 1.0, 0.0, 0.0, 1.0, 0.0, 0.0, 1.0, 0.0, 0.0, -1.0, 0.0, 0.0, -1.0, 0.0, 0.0, -1.0, 0.0, 0.0, -1.0, 0.0, 0.0, 0.0, 0.0, 1.0, 0.0, 0.0, 1.0, 0.0, 0.0, 1.0, 0.0, 0.0, 1.0, 1.0, 0.0, 0.0, 1.0, 0.0, 0.0, 1.0, 0.0, 0.0, 1.0, 0.0, 0.0, 0.0, 0.0, 0.0, 0.0, 0.0, 0.0, 0.0, 0.0, 0.0, 0.0, 0.0, 0.0, 0.0, 0.0, 0.0, 0.0, 0.0, 0.0, 0.0, 0.0, 0.0, 0.0, 0.0, 0.0, 0.0, 0.0, 1.0, 0.0, 0.0, 1.0, 0.0, 0.0, 1.0, 0.0, 0.0, 1.0, 0.0, 0.0, 0.0, 0.0, 0.0, 0.0, 0.0, 0.0, 0.0, 0.0, 0.0, 0.0, 0.0, 0.0, 0.0, 0.0, 0.0, 0.0, 0.0, 0.0, 0.0, 0.0, 0.0, 0.0, 0.0, 0.0, 1.0, 0.0, 0.0, 1.0, 0.0, 0.0, 1.0, 0.0, 0.0, 1.0, 0.0, 0.0, 0.0, 0.0, 0.0, 0.0, 0.0, 0.0, 0.0, 0.0, 0.0, 0.0, 0.0, 0.0, 0.0, 0.0, 0.0, 0.0, 0.0, 0.0, 0.0, 0.0, 0.0, 0.0, 0.0, -1.0, 0.0, 0.0, -1.0, 0.0, 0.0, -1.0, 0.0, 0.0, -1.0, 0.0, 0.0, -1.0, 0.0, 0.0, -1.0, 0.0, 0.0, -1.0, 0.0, 0.0, -1.0, 0.0, 0.0, 1.0, 0.0, 0.0, 1.0, 0.0, 0.0, 1.0, 0.0, 0.0, 1.0, 0.0, 0.0, 1.0, 0.0, 0.0, 1.0, 0.0, 0.0, 1.0, 0.0, 0.0, 1.0, 0.0, 0.0, 0.0, -1.0, 0.0, 0.0, -1.0, 0.0, 0.0, -1.0, 0.0, 0.0, -1.0, 1.0, 0.0, 0.0, 1.0, 0.0, 0.0, 1.0, 0.0, 0.0, 1.0, 0.0, 0.0, -1.0, 0.0, 0.0, -1.0, 0.0, 0.0, -1.0, 0.0, 0.0, -1.0, 0.0, 0.0, -1.0, 0.0, 0.0, -1.0, 0.0, 0.0, -1.0, 0.0, 0.0, -1.0, 0.0, 0.0, 0.0, 0.0, 1.0, 0.0, 0.0, 1.0, 0.0, 0.0, 1.0, 0.0, 0.0, 1.0, 1.0, 0.0, 0.0, 1.0, 0.0, 0.0, 1.0, 0.0, 0.0, 1.0, 0.0, 0.0, 0.0, 0.0, -1.0, 0.0, 0.0, -1.0, 0.0, 0.0, -1.0, 0.0, 0.0, -1.0, -1.0, 0.0, 0.0, -1.0, 0.0, 0.0, -1.0, 0.0, 0.0, -1.0, 0.0, 0.0, 0.0, -1.0, 0.0, 0.0, -1.0, 0.0, 0.0, -1.0, 0.0, 0.0, -1.0, 0.0, 0.0, 0.0, -1.0, 0.0, 0.0, -1.0, 0.0, 0.0, -1.0, 0.0, 0.0, -1.0, 0.0, 0.0, 1.0, 0.0, 0.0, 1.0, 0.0, 0.0, 1.0, 0.0, 0.0, 1.0, -0.1089, 0.994, 0.0, -0.1089, 0.994, 0.0, -0.1089, 0.994, 0.0, -0.1089, 0.994, 0.0, 0.02937, 0.0, 0.9996, 0.02937, 0.0, 0.9996, 0.02937, 0.0, 0.9996, 0.02937, 0.0, 0.9996])] * 3)])

# ---- objects
ob_fish = bpy.data.objects.new('fish', me_cube_002)

# ---- transforms, parenting, visibility, modifiers, constraints
ob_fish.location = (3.701, 0.0, 0.0)
ob_fish.scale = (0.2163, 0.3522, 0.2163)

# ---- collection membership
col_collection.objects.link(ob_fish)

# ---- scene / render settings (as saved in the file)
scene.frame_start = 1; scene.frame_end = 250; scene.frame_set(1)
scene.render.engine = 'BLENDER_EEVEE_NEXT'
bpy.context.view_layer.update()

# ---- added for rendering (the .blend has no active camera and no usable light): camera, sun
cam_auto = bpy.data.cameras.new('AutoCamera')
cam_auto.lens = 50.0
cam_auto.sensor_width = 36.0
cam_auto.clip_end = 1000.0
ob_auto_camera = bpy.data.objects.new('AutoCamera', cam_auto)
scene.collection.objects.link(ob_auto_camera)
ob_auto_camera.location = (8.78812, -10.7799, 7.35734)
ob_auto_camera.rotation_euler = (1.09748, -7.21219e-08, 0.694738)
scene.camera = ob_auto_camera
light_auto_sun = bpy.data.lights.new('AutoSun', 'SUN')
light_auto_sun.energy = 3.0
light_auto_sun.angle = 0.0523599
ob_auto_sun = bpy.data.objects.new('AutoSun', light_auto_sun)
scene.collection.objects.link(ob_auto_sun)
ob_auto_sun.rotation_euler = (0.872665, 0.174533, 0.523599)
bpy.context.view_layer.update()
